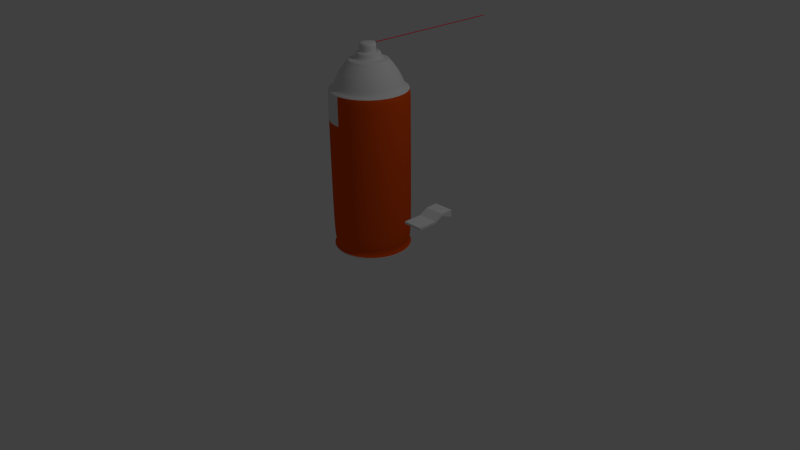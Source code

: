 # Source: Pesticidecan.blend  (saved by Blender 2.74.0; exported with 4.5.12 LTS)
import bpy
from mathutils import Matrix  # noqa: F401  (used for matrix-valued properties, if any)

bpy.ops.wm.read_factory_settings(use_empty=True)
scene = bpy.context.scene
scene.name = 'Scene'

# ---- collections
col_collection_1 = bpy.data.collections.new('Collection 1'); scene.collection.children.link(col_collection_1)

# ---- materials (node trees are filled in below, after node groups)
mat_straw = bpy.data.materials.new('straw')
mat_straw.alpha_threshold = 0.0
mat_straw.use_transparent_shadow = False
mat_straw.diffuse_color = (0.8, 0.0, 0.0335, 1.0)
mat_straw.roughness = 0.5
mat_can = bpy.data.materials.new('can')
mat_can.alpha_threshold = 0.0
mat_can.use_transparent_shadow = False
mat_can.diffuse_color = (0.8, 0.08565, 0.00549, 1.0)
mat_can.roughness = 0.5
mat_top = bpy.data.materials.new('top')
mat_top.alpha_threshold = 0.0
mat_top.use_transparent_shadow = False
mat_top.roughness = 0.5
mat_bottom = bpy.data.materials.new('bottom')
mat_bottom.alpha_threshold = 0.0
mat_bottom.use_transparent_shadow = False
mat_bottom.roughness = 0.5
mat_bottom.specular_intensity = 1.0

# ---- material node trees

# ---- world
world_world = bpy.data.worlds.new('World'); scene.world = world_world
world_world.color = (0.05088, 0.05088, 0.05088)
world_world.use_sun_shadow = False
world_world.sun_shadow_jitter_overblur = 0.0
world_world.cycles.sampling_method = 'MANUAL'
world_world.cycles.sample_map_resolution = 256

# ---- cameras
cam_camera = bpy.data.cameras.new('Camera')
cam_camera.clip_end = 100.0
cam_camera.lens = 35.0
cam_camera.sensor_width = 32.0
cam_camera.sensor_height = 18.0
cam_camera.ortho_scale = 7.314
cam_camera.dof.focus_distance = 0.0
cam_camera.dof.aperture_fstop = 128.0

# ---- lights
light_lamp = bpy.data.lights.new('Lamp', 'POINT')
light_lamp.transmission_factor = 0.0
light_lamp.cutoff_distance = 30.0
light_lamp.energy = 100.0
light_lamp.shadow_buffer_clip_start = 1.001
light_lamp.shadow_soft_size = 0.1
light_lamp.shadow_maximum_resolution = 0.006
light_lamp.use_absolute_resolution = True
light_lamp.cycles.use_multiple_importance_sampling = False

# ---- meshes
me_cylinder_006 = bpy.data.meshes.new('Cylinder.006')
me_cylinder_006.from_pydata([(0.0, 1.0, -1.0), (0.0, 1.0, 1.0), (0.3827, 0.9239, -1.0), (0.3827, 0.9239, 1.0), (0.7071, 0.7071, -1.0), (0.7071, 0.7071, 1.0), (0.9239, 0.3827, -1.0), (0.9239, 0.3827, 1.0), (1.0, -4.371e-08, -1.0), (1.0, -4.371e-08, 1.0), (0.9239, -0.3827, -1.0), (0.9239, -0.3827, 1.0), (0.7071, -0.7071, -1.0), (0.7071, -0.7071, 1.0), (0.3827, -0.9239, -1.0), (0.3827, -0.9239, 1.0), (1.51e-07, -1.0, -1.0), (1.51e-07, -1.0, 1.0), (-0.3827, -0.9239, -1.0), (-0.3827, -0.9239, 1.0), (-0.7071, -0.7071, -1.0), (-0.7071, -0.7071, 1.0), (-0.9239, -0.3827, -1.0), (-0.9239, -0.3827, 1.0), (-1.0, 1.192e-08, -1.0), (-1.0, 1.192e-08, 1.0), (-0.9239, 0.3827, -1.0), (-0.9239, 0.3827, 1.0), (-0.7071, 0.7071, -1.0), (-0.7071, 0.7071, 1.0), (-0.3827, 0.9239, -1.0), (-0.3827, 0.9239, 1.0)], [], [(0, 1, 3, 2), (2, 3, 5, 4), (4, 5, 7, 6), (6, 7, 9, 8), (8, 9, 11, 10), (10, 11, 13, 12), (12, 13, 15, 14), (14, 15, 17, 16), (16, 17, 19, 18), (18, 19, 21, 20), (20, 21, 23, 22), (22, 23, 25, 24), (24, 25, 27, 26), (26, 27, 29, 28), (30, 31, 1, 0), (28, 29, 31, 30)])
me_cylinder_006.polygons.foreach_set('use_smooth', [True] * 16)
me_cylinder_006.materials.append(mat_straw)
me_cylinder_006.use_remesh_preserve_volume = False
me_cylinder_006.use_remesh_preserve_attributes = False
me_cylinder_006.use_mirror_vertex_groups = False
me_cylinder_006.update()
me_cylinder_004 = bpy.data.meshes.new('Cylinder.004')
me_cylinder_004.from_pydata([(0.0, 1.0, -1.0), (0.0, 1.0, 1.0), (0.3827, 0.9239, -1.0), (0.3827, 0.9239, 1.0), (0.7071, 0.7071, -1.0), (0.7071, 0.7071, 1.0), (0.9239, 0.3827, -1.0), (0.9239, 0.3827, 1.0), (1.0, -4.371e-08, -1.0), (1.0, -4.371e-08, 1.0), (0.9239, -0.3827, -1.0), (0.9239, -0.3827, 1.0), (0.7071, -0.7071, -1.0), (0.7071, -0.7071, 1.0), (0.3827, -0.9239, -1.0), (0.3827, -0.9239, 1.0), (1.51e-07, -1.0, -1.0), (1.51e-07, -1.0, 1.0), (-0.3827, -0.9239, -1.0), (-0.3827, -0.9239, 1.0), (-0.7071, -0.7071, -1.0), (-0.7071, -0.7071, 1.0), (-0.9239, -0.3827, -1.0), (-0.9239, -0.3827, 1.0), (-1.0, 1.192e-08, -1.0), (-1.0, 1.192e-08, 1.0), (-0.9239, 0.3827, -1.0), (-0.9239, 0.3827, 1.0), (-0.7071, 0.7071, -1.0), (-0.7071, 0.7071, 1.0), (-0.3827, 0.9239, -1.0), (-0.3827, 0.9239, 1.0), (0.0, 1.0, 0.4815), (0.3827, 0.9239, 0.4815), (0.7071, 0.7071, 0.4815), (0.9239, 0.3827, 0.4815), (1.0, -4.371e-08, 0.4815), (0.9239, -0.3827, 0.4815), (0.7071, -0.7071, 0.4815), (0.3827, -0.9239, 0.4815), (1.51e-07, -1.0, 0.4815), (-0.3827, -0.9239, 0.4815), (-0.7071, -0.7071, 0.4815), (-0.9239, -0.3827, 0.4815), (-1.0, 1.192e-08, 0.4815), (-0.9239, 0.3827, 0.4815), (-0.7071, 0.7071, 0.4815), (-0.3827, 0.9239, 0.4815), (0.1609, 0.968, 0.782), (0.2218, 0.9559, 0.782), (0.1609, 0.968, 0.6995), (0.2218, 0.9559, 0.6995)], [], [(33, 32, 50, 51), (33, 3, 5, 34), (34, 5, 7, 35), (35, 7, 9, 36), (36, 9, 11, 37), (37, 11, 13, 38), (38, 13, 15, 39), (39, 15, 17, 40), (40, 17, 19, 41), (41, 19, 21, 42), (42, 21, 23, 43), (43, 23, 25, 44), (44, 25, 27, 45), (45, 27, 29, 46), (3, 1, 31, 29, 27, 25, 23, 21, 19, 17, 15, 13, 11, 9, 7, 5), (47, 31, 1, 32), (46, 29, 31, 47), (28, 46, 47, 30), (30, 47, 32, 0), (26, 45, 46, 28), (24, 44, 45, 26), (22, 43, 44, 24), (20, 42, 43, 22), (18, 41, 42, 20), (16, 40, 41, 18), (14, 39, 40, 16), (12, 38, 39, 14), (10, 37, 38, 12), (8, 36, 37, 10), (6, 35, 36, 8), (4, 34, 35, 6), (2, 33, 34, 4), (0, 32, 33, 2), (3, 33, 51, 49), (32, 1, 48, 50), (1, 3, 49, 48)])
me_cylinder_004.polygons.foreach_set('use_smooth', [True] * 36)
me_cylinder_004.polygons.foreach_set('material_index', [1, 1, 1, 1, 1, 1, 1, 1, 1, 1, 1, 1, 1, 1, 1, 1, 1, 1, 1, 1, 1, 1, 1, 1, 1, 1, 1, 1, 1, 1, 1, 1, 1, 1, 1, 1])
me_cylinder_004.materials.append(mat_can)
me_cylinder_004.materials.append(mat_top)
me_cylinder_004.use_remesh_preserve_volume = False
me_cylinder_004.use_remesh_preserve_attributes = False
me_cylinder_004.use_mirror_vertex_groups = False
me_cylinder_004.update()
me_plane_001 = bpy.data.meshes.new('Plane.001')
me_plane_001.from_pydata([(-0.6482, -1.0, 0.0), (0.3464, -1.0, 0.007451), (-0.6482, 1.0, 0.0), (0.3464, 1.0, 0.007451), (-0.6482, -0.6956, 0.0), (0.3464, -0.6956, 0.007451), (0.3464, -0.4529, 0.007451), (0.3464, -0.02903, 0.007451), (0.3464, 0.3949, 0.2407), (-0.6482, 0.3949, 0.2333), (-0.6482, -0.02903, 0.0), (-0.6482, -0.4529, 0.0), (-0.3601, -1.0, 0.0), (-0.05402, -1.0, 0.0), (0.252, -1.0, 0.0), (0.252, 1.0, 0.0), (-0.05402, 1.0, 0.0), (-0.3601, 1.0, 0.0), (0.252, -0.6956, 0.0), (-0.05402, -0.6956, 0.0), (-0.3601, -0.6956, 0.0), (0.252, -0.4529, 0.0), (-0.05402, -0.4529, 0.0), (-0.3601, -0.4529, 0.0), (0.252, -0.02903, 0.0), (-0.05402, -0.02903, 0.0), (-0.3601, -0.02903, 0.0), (0.252, 0.3949, 0.2333), (-0.05402, 0.3949, 0.2333), (-0.3601, 0.3949, 0.2333), (-0.6489, -1.0, 0.09998), (0.3457, -1.0, 0.1074), (-0.6489, 1.0, 0.3546), (0.3457, 1.0, 0.3621), (-0.6489, -0.6956, 0.09998), (0.3457, -0.6956, 0.1074), (0.3457, -0.4529, 0.1074), (0.3457, -0.02903, 0.1074), (0.3457, 0.3949, 0.3407), (-0.6489, 0.3949, 0.3333), (-0.6489, -0.02903, 0.09998), (-0.6489, -0.4529, 0.09998), (-0.3608, -1.0, 0.09998), (-0.05476, -1.0, 0.09998), (0.2513, -1.0, 0.09998), (0.2513, 1.0, 0.3546), (-0.05476, 1.0, 0.3546), (-0.3608, 1.0, 0.3546), (0.2513, -0.6956, 0.09998), (-0.05476, -0.6956, 0.09998), (-0.3608, -0.6956, 0.09998), (0.2513, -0.4529, 0.09998), (-0.05476, -0.4529, 0.09998), (-0.3608, -0.4529, 0.09998), (0.2513, -0.02903, 0.09998), (-0.05476, -0.02903, 0.09998), (-0.3608, -0.02903, 0.09998), (0.2513, 0.3949, 0.3333), (-0.05476, 0.3949, 0.3333), (-0.3608, 0.3949, 0.3333)], [], [(27, 15, 3, 8), (14, 18, 5, 1), (18, 21, 6, 5), (21, 24, 7, 6), (24, 27, 8, 7), (10, 9, 29, 26), (26, 29, 28, 25), (25, 28, 27, 24), (11, 10, 26, 23), (23, 26, 25, 22), (22, 25, 24, 21), (4, 11, 23, 20), (20, 23, 22, 19), (19, 22, 21, 18), (0, 4, 20, 12), (12, 20, 19, 13), (13, 19, 18, 14), (9, 2, 17, 29), (29, 17, 16, 28), (28, 16, 15, 27), (57, 38, 33, 45), (44, 31, 35, 48), (48, 35, 36, 51), (51, 36, 37, 54), (54, 37, 38, 57), (40, 56, 59, 39), (56, 55, 58, 59), (55, 54, 57, 58), (41, 53, 56, 40), (53, 52, 55, 56), (52, 51, 54, 55), (34, 50, 53, 41), (50, 49, 52, 53), (49, 48, 51, 52), (30, 42, 50, 34), (42, 43, 49, 50), (43, 44, 48, 49), (39, 59, 47, 32), (59, 58, 46, 47), (58, 57, 45, 46), (5, 6, 36, 35), (13, 14, 44, 43), (1, 5, 35, 31), (0, 12, 42, 30), (17, 2, 32, 47), (14, 1, 31, 44), (10, 11, 41, 40), (16, 17, 47, 46), (2, 9, 39, 32), (6, 7, 37, 36), (3, 15, 45, 33), (12, 13, 43, 42), (11, 4, 34, 41), (8, 3, 33, 38), (4, 0, 30, 34), (9, 10, 40, 39), (15, 16, 46, 45), (7, 8, 38, 37)])
me_plane_001.use_remesh_preserve_volume = False
me_plane_001.use_remesh_preserve_attributes = False
me_plane_001.use_mirror_vertex_groups = False
me_plane_001.update()
me_cylinder = bpy.data.meshes.new('Cylinder')
me_cylinder.from_pydata([(0.0, 1.0, -1.0), (0.0, 1.0, 1.0), (0.3827, 0.9239, -1.0), (0.3827, 0.9239, 1.0), (0.7071, 0.7071, -1.0), (0.7071, 0.7071, 1.0), (0.9239, 0.3827, -1.0), (0.9239, 0.3827, 1.0), (1.0, -4.371e-08, -1.0), (1.0, -4.371e-08, 1.0), (0.9239, -0.3827, -1.0), (0.9239, -0.3827, 1.0), (0.7071, -0.7071, -1.0), (0.7071, -0.7071, 1.0), (0.3827, -0.9239, -1.0), (0.3827, -0.9239, 1.0), (1.51e-07, -1.0, -1.0), (1.51e-07, -1.0, 1.0), (-0.3827, -0.9239, -1.0), (-0.3827, -0.9239, 1.0), (-0.7071, -0.7071, -1.0), (-0.7071, -0.7071, 1.0), (-0.9239, -0.3827, -1.0), (-0.9239, -0.3827, 1.0), (-1.0, 1.192e-08, -1.0), (-1.0, 1.192e-08, 1.0), (-0.9239, 0.3827, -1.0), (-0.9239, 0.3827, 1.0), (-0.7071, 0.7071, -1.0), (-0.7071, 0.7071, 1.0), (-0.3827, 0.9239, -1.0), (-0.3827, 0.9239, 1.0), (0.0, 1.0, 1.084), (0.3827, 0.9239, 1.084), (0.7071, 0.7071, 1.084), (0.9239, 0.3827, 1.084), (1.0, -4.371e-08, 1.084), (0.9239, -0.3827, 1.084), (0.7071, -0.7071, 1.084), (0.3827, -0.9239, 1.084), (1.51e-07, -1.0, 1.084), (-0.3827, -0.9239, 1.084), (-0.7071, -0.7071, 1.084), (-0.9239, -0.3827, 1.084), (-1.0, 1.192e-08, 1.084), (-0.9239, 0.3827, 1.084), (-0.7071, 0.7071, 1.084), (-0.3827, 0.9239, 1.084), (4.339e-09, 0.8835, 1.084), (0.3381, 0.8163, 1.084), (0.6248, 0.6248, 1.084), (0.8163, 0.3381, 1.084), (0.8835, -3.732e-08, 1.084), (0.8163, -0.3381, 1.084), (0.6248, -0.6248, 1.084), (0.3381, -0.8163, 1.084), (1.377e-07, -0.8835, 1.084), (-0.3381, -0.8163, 1.084), (-0.6248, -0.6248, 1.084), (-0.8163, -0.3381, 1.084), (-0.8835, 1.184e-08, 1.084), (-0.8163, 0.3381, 1.084), (-0.6248, 0.6248, 1.084), (-0.3381, 0.8163, 1.084), (9.501e-09, 0.8248, 1.173), (0.3156, 0.762, 1.173), (0.5832, 0.5832, 1.173), (0.762, 0.3156, 1.173), (0.8248, -3.335e-08, 1.173), (0.762, -0.3156, 1.173), (0.5832, -0.5832, 1.173), (0.3156, -0.762, 1.173), (1.34e-07, -0.8248, 1.173), (-0.3156, -0.762, 1.173), (-0.5832, -0.5832, 1.173), (-0.762, -0.3156, 1.173), (-0.8248, 1.254e-08, 1.173), (-0.762, 0.3156, 1.173), (-0.5832, 0.5832, 1.173), (-0.3156, 0.762, 1.173), (1.421e-08, 0.7697, 1.224), (0.2946, 0.7112, 1.224), (0.5443, 0.5443, 1.224), (0.7112, 0.2946, 1.224), (0.7697, -3.038e-08, 1.224), (0.7112, -0.2946, 1.224), (0.5443, -0.5443, 1.224), (0.2946, -0.7112, 1.224), (1.304e-07, -0.7697, 1.224), (-0.2946, -0.7112, 1.224), (-0.5443, -0.5443, 1.224), (-0.7112, -0.2946, 1.224), (-0.7697, 1.245e-08, 1.224), (-0.7112, 0.2946, 1.224), (-0.5443, 0.5443, 1.224), (-0.2946, 0.7112, 1.224), (1.862e-08, 0.7223, 1.273), (0.2764, 0.6673, 1.273), (0.5107, 0.5107, 1.273), (0.6673, 0.2764, 1.273), (0.7223, -2.828e-08, 1.273), (0.6673, -0.2764, 1.273), (0.5107, -0.5107, 1.273), (0.2764, -0.6673, 1.273), (1.277e-07, -0.7223, 1.273), (-0.2764, -0.6673, 1.273), (-0.5107, -0.5107, 1.273), (-0.6673, -0.2764, 1.273), (-0.7223, 1.191e-08, 1.273), (-0.6673, 0.2764, 1.273), (-0.5107, 0.5107, 1.273), (-0.2764, 0.6673, 1.273), (2.549e-08, 0.6462, 1.324), (0.2473, 0.597, 1.324), (0.4569, 0.4569, 1.324), (0.597, 0.2473, 1.324), (0.6462, -2.569e-08, 1.324), (0.597, -0.2473, 1.324), (0.4569, -0.4569, 1.324), (0.2473, -0.597, 1.324), (1.231e-07, -0.6462, 1.324), (-0.2473, -0.597, 1.324), (-0.4569, -0.4569, 1.324), (-0.597, -0.2473, 1.324), (-0.6462, 1.026e-08, 1.324), (-0.597, 0.2473, 1.324), (-0.4569, 0.4569, 1.324), (-0.2473, 0.597, 1.324), (3.37e-08, 0.5824, 1.368), (0.2229, 0.538, 1.368), (0.4118, 0.4118, 1.368), (0.538, 0.2229, 1.368), (0.5824, -2.266e-08, 1.368), (0.538, -0.2229, 1.368), (0.4118, -0.4118, 1.368), (0.2229, -0.538, 1.368), (1.216e-07, -0.5824, 1.368), (-0.2229, -0.538, 1.368), (-0.4118, -0.4118, 1.368), (-0.538, -0.2229, 1.368), (-0.5824, 9.738e-09, 1.368), (-0.538, 0.2229, 1.368), (-0.4118, 0.4118, 1.368), (-0.2229, 0.538, 1.368), (4.006e-08, 0.5098, 1.405), (0.1951, 0.471, 1.405), (0.3605, 0.3605, 1.405), (0.471, 0.1951, 1.405), (0.5098, -1.937e-08, 1.405), (0.471, -0.1951, 1.405), (0.3605, -0.3605, 1.405), (0.1951, -0.471, 1.405), (1.17e-07, -0.5098, 1.405), (-0.1951, -0.471, 1.405), (-0.3605, -0.3605, 1.405), (-0.471, -0.1951, 1.405), (-0.5098, 8.988e-09, 1.405), (-0.471, 0.1951, 1.405), (-0.3605, 0.3605, 1.405), (-0.1951, 0.471, 1.405), (4.188e-08, 0.4923, 1.428), (0.1884, 0.4548, 1.428), (0.3481, 0.3481, 1.428), (0.4548, 0.1884, 1.428), (0.4923, -1.884e-08, 1.428), (0.4548, -0.1884, 1.428), (0.3481, -0.3481, 1.428), (0.1884, -0.4548, 1.428), (1.162e-07, -0.4923, 1.428), (-0.1884, -0.4548, 1.428), (-0.3481, -0.3481, 1.428), (-0.4548, -0.1884, 1.428), (-0.4923, 8.553e-09, 1.428), (-0.4548, 0.1884, 1.428), (-0.3481, 0.3481, 1.428), (-0.1884, 0.4548, 1.428), (5.862e-08, 0.3159, 1.428), (0.1209, 0.2919, 1.428), (0.2234, 0.2234, 1.428), (0.2919, 0.1209, 1.428), (0.3159, -1.036e-08, 1.428), (0.2919, -0.1209, 1.428), (0.2234, -0.2234, 1.428), (0.1209, -0.2919, 1.428), (1.063e-07, -0.3159, 1.428), (-0.1209, -0.2919, 1.428), (-0.2234, -0.2234, 1.428), (-0.2919, -0.1209, 1.428), (-0.3159, 7.214e-09, 1.428), (-0.2919, 0.1209, 1.428), (-0.2234, 0.2234, 1.428), (-0.1209, 0.2919, 1.428), (5.862e-08, 0.3159, 1.512), (0.1209, 0.2919, 1.512), (0.2234, 0.2234, 1.512), (0.2919, 0.1209, 1.512), (0.3159, -1.036e-08, 1.512), (0.2919, -0.1209, 1.512), (0.2234, -0.2234, 1.512), (0.1209, -0.2919, 1.512), (1.063e-07, -0.3159, 1.512), (-0.1209, -0.2919, 1.512), (-0.2234, -0.2234, 1.512), (-0.2919, -0.1209, 1.512), (-0.3159, 7.214e-09, 1.512), (-0.2919, 0.1209, 1.512), (-0.2234, 0.2234, 1.512), (-0.1209, 0.2919, 1.512), (6.569e-08, 0.1992, 1.512), (0.07623, 0.184, 1.512), (0.1992, -7.223e-09, 1.512), (0.184, -0.07623, 1.512), (-0.07623, -0.184, 1.512), (-0.1409, -0.1409, 1.512), (-0.1992, 3.861e-09, 1.512), (-0.184, 0.07623, 1.512), (-0.07623, 0.184, 1.512), (0.1409, 0.1409, 1.512), (0.184, 0.07623, 1.512), (0.1409, -0.1409, 1.512), (0.07623, -0.184, 1.512), (9.577e-08, -0.1992, 1.512), (-0.184, -0.07623, 1.512), (-0.1409, 0.1409, 1.512), (-1.336, -0.1178, -0.9444), (0.0, 1.0, -0.9317), (0.0, 1.0, -0.8412), (0.3827, 0.9239, -0.8412), (0.3827, 0.9239, -0.9317), (0.7071, 0.7071, -0.8412), (0.7071, 0.7071, -0.9317), (0.9239, 0.3827, -0.8412), (0.9239, 0.3827, -0.9317), (1.0, -4.371e-08, -0.8412), (1.0, -4.371e-08, -0.9317), (0.9239, -0.3827, -0.8412), (0.9239, -0.3827, -0.9317), (0.7071, -0.7071, -0.8412), (0.7071, -0.7071, -0.9317), (0.3827, -0.9239, -0.8412), (0.3827, -0.9239, -0.9317), (1.51e-07, -1.0, -0.8412), (1.51e-07, -1.0, -0.9317), (-0.3827, -0.9239, -0.8412), (-0.3827, -0.9239, -0.9317), (-0.7071, -0.7071, -0.8412), (-0.7071, -0.7071, -0.9317), (-0.9239, -0.3827, -0.8412), (-0.9239, -0.3827, -0.9317), (-1.0, 1.192e-08, -0.8412), (-1.0, 1.192e-08, -0.9317), (-0.9239, 0.3827, -0.8412), (-0.9239, 0.3827, -0.9317), (-0.7071, 0.7071, -0.8412), (-0.7071, 0.7071, -0.9317), (-0.3827, 0.9239, -0.9317), (-0.3827, 0.9239, -0.8412), (7.298e-09, 0.9426, -0.9291), (7.298e-09, 0.9426, -0.8437), (0.3607, 0.8709, -0.8437), (0.3607, 0.8709, -0.9291), (0.6665, 0.6665, -0.8437), (0.6665, 0.6665, -0.9291), (0.8709, 0.3607, -0.8437), (0.8709, 0.3607, -0.9291), (0.9426, -4.123e-08, -0.8437), (0.9426, -4.123e-08, -0.9291), (0.8709, -0.3607, -0.8437), (0.8709, -0.3607, -0.9291), (0.6665, -0.6665, -0.8437), (0.6665, -0.6665, -0.9291), (0.3607, -0.8709, -0.8437), (0.3607, -0.8709, -0.9291), (1.496e-07, -0.9426, -0.8437), (1.496e-07, -0.9426, -0.9291), (-0.3607, -0.8709, -0.8437), (-0.3607, -0.8709, -0.9291), (-0.6665, -0.6665, -0.8437), (-0.6665, -0.6665, -0.9291), (-0.8709, -0.3607, -0.8437), (-0.8709, -0.3607, -0.9291), (-0.9426, 1.121e-08, -0.8437), (-0.9426, 1.121e-08, -0.9291), (-0.8709, 0.3607, -0.8437), (-0.8709, 0.3607, -0.9291), (-0.6665, 0.6665, -0.8437), (-0.6665, 0.6665, -0.9291), (-0.3607, 0.8709, -0.9291), (-0.3607, 0.8709, -0.8437)], [], [(30, 255, 225, 0), (2, 228, 230, 4), (4, 230, 232, 6), (6, 232, 234, 8), (8, 234, 236, 10), (10, 236, 238, 12), (12, 238, 240, 14), (14, 240, 242, 16), (16, 242, 244, 18), (18, 244, 246, 20), (20, 246, 248, 22), (22, 248, 250, 24), (24, 250, 252, 26), (26, 252, 254, 28), (0, 225, 228, 2), (28, 254, 255, 30), (0, 2, 4, 6, 8, 10, 12, 14, 16, 18, 20, 22, 24, 26, 28, 30), (23, 21, 42, 43), (7, 5, 34, 35), (29, 27, 45, 46), (13, 11, 37, 38), (19, 17, 40, 41), (25, 23, 43, 44), (9, 7, 35, 36), (31, 29, 46, 47), (15, 13, 38, 39), (21, 19, 41, 42), (5, 3, 33, 34), (27, 25, 44, 45), (11, 9, 36, 37), (1, 31, 47, 32), (3, 1, 32, 33), (17, 15, 39, 40), (39, 38, 54, 55), (37, 36, 52, 53), (32, 47, 63, 48), (35, 34, 50, 51), (46, 45, 61, 62), (33, 32, 48, 49), (44, 43, 59, 60), (42, 41, 57, 58), (40, 39, 55, 56), (38, 37, 53, 54), (36, 35, 51, 52), (47, 46, 62, 63), (34, 33, 49, 50), (45, 44, 60, 61), (43, 42, 58, 59), (41, 40, 56, 57), (56, 55, 71, 72), (54, 53, 69, 70), (52, 51, 67, 68), (63, 62, 78, 79), (50, 49, 65, 66), (61, 60, 76, 77), (59, 58, 74, 75), (57, 56, 72, 73), (55, 54, 70, 71), (53, 52, 68, 69), (48, 63, 79, 64), (51, 50, 66, 67), (62, 61, 77, 78), (49, 48, 64, 65), (60, 59, 75, 76), (58, 57, 73, 74), (73, 72, 88, 89), (71, 70, 86, 87), (69, 68, 84, 85), (64, 79, 95, 80), (67, 66, 82, 83), (78, 77, 93, 94), (65, 64, 80, 81), (76, 75, 91, 92), (74, 73, 89, 90), (72, 71, 87, 88), (70, 69, 85, 86), (68, 67, 83, 84), (79, 78, 94, 95), (66, 65, 81, 82), (77, 76, 92, 93), (75, 74, 90, 91), (90, 89, 105, 106), (88, 87, 103, 104), (86, 85, 101, 102), (84, 83, 99, 100), (95, 94, 110, 111), (82, 81, 97, 98), (93, 92, 108, 109), (91, 90, 106, 107), (89, 88, 104, 105), (87, 86, 102, 103), (85, 84, 100, 101), (80, 95, 111, 96), (83, 82, 98, 99), (94, 93, 109, 110), (81, 80, 96, 97), (92, 91, 107, 108), (107, 106, 122, 123), (105, 104, 120, 121), (103, 102, 118, 119), (101, 100, 116, 117), (96, 111, 127, 112), (99, 98, 114, 115), (110, 109, 125, 126), (97, 96, 112, 113), (108, 107, 123, 124), (106, 105, 121, 122), (104, 103, 119, 120), (102, 101, 117, 118), (100, 99, 115, 116), (111, 110, 126, 127), (98, 97, 113, 114), (109, 108, 124, 125), (113, 112, 128, 129), (124, 123, 139, 140), (122, 121, 137, 138), (120, 119, 135, 136), (118, 117, 133, 134), (116, 115, 131, 132), (127, 126, 142, 143), (114, 113, 129, 130), (125, 124, 140, 141), (123, 122, 138, 139), (121, 120, 136, 137), (119, 118, 134, 135), (117, 116, 132, 133), (112, 127, 143, 128), (115, 114, 130, 131), (126, 125, 141, 142), (130, 129, 145, 146), (141, 140, 156, 157), (139, 138, 154, 155), (137, 136, 152, 153), (135, 134, 150, 151), (133, 132, 148, 149), (128, 143, 159, 144), (131, 130, 146, 147), (142, 141, 157, 158), (129, 128, 144, 145), (140, 139, 155, 156), (138, 137, 153, 154), (136, 135, 151, 152), (134, 133, 149, 150), (132, 131, 147, 148), (143, 142, 158, 159), (147, 146, 162, 163), (158, 157, 173, 174), (145, 144, 160, 161), (156, 155, 171, 172), (154, 153, 169, 170), (152, 151, 167, 168), (150, 149, 165, 166), (148, 147, 163, 164), (159, 158, 174, 175), (146, 145, 161, 162), (157, 156, 172, 173), (155, 154, 170, 171), (153, 152, 168, 169), (151, 150, 166, 167), (149, 148, 164, 165), (144, 159, 175, 160), (164, 163, 179, 180), (175, 174, 190, 191), (162, 161, 177, 178), (173, 172, 188, 189), (171, 170, 186, 187), (169, 168, 184, 185), (167, 166, 182, 183), (165, 164, 180, 181), (160, 175, 191, 176), (163, 162, 178, 179), (174, 173, 189, 190), (161, 160, 176, 177), (172, 171, 187, 188), (170, 169, 185, 186), (168, 167, 183, 184), (166, 165, 181, 182), (181, 180, 196, 197), (176, 191, 207, 192), (179, 178, 194, 195), (190, 189, 205, 206), (177, 176, 192, 193), (188, 187, 203, 204), (186, 185, 201, 202), (184, 183, 199, 200), (182, 181, 197, 198), (180, 179, 195, 196), (191, 190, 206, 207), (178, 177, 193, 194), (189, 188, 204, 205), (187, 186, 202, 203), (185, 184, 200, 201), (183, 182, 198, 199), (205, 204, 214, 215), (197, 196, 210, 211), (192, 207, 216, 208), (193, 192, 208, 209), (202, 201, 212, 213), (256, 31, 1, 226), (253, 29, 31, 256), (251, 27, 29, 253), (249, 25, 27, 251), (247, 23, 25, 249), (245, 21, 23, 247), (243, 19, 21, 245), (241, 17, 19, 243), (239, 15, 17, 241), (237, 13, 15, 239), (235, 11, 13, 237), (233, 9, 11, 235), (231, 7, 9, 233), (229, 5, 7, 231), (227, 3, 5, 229), (255, 254, 286, 287), (236, 234, 266, 268), (228, 225, 257, 260), (242, 240, 272, 274), (231, 233, 265, 263), (248, 246, 278, 280), (237, 239, 271, 269), (243, 245, 277, 275), (254, 252, 284, 286), (232, 230, 262, 264), (249, 251, 283, 281), (238, 236, 268, 270), (227, 229, 261, 259), (244, 242, 274, 276), (233, 235, 267, 265), (226, 227, 259, 258), (226, 1, 3, 227), (285, 288, 287, 286), (288, 258, 257, 287), (283, 285, 286, 284), (281, 283, 284, 282), (279, 281, 282, 280), (277, 279, 280, 278), (275, 277, 278, 276), (273, 275, 276, 274), (271, 273, 274, 272), (269, 271, 272, 270), (267, 269, 270, 268), (265, 267, 268, 266), (263, 265, 266, 264), (261, 263, 264, 262), (259, 261, 262, 260), (258, 259, 260, 257), (247, 249, 281, 279), (230, 228, 260, 262), (253, 256, 288, 285), (252, 250, 282, 284), (241, 243, 275, 273), (235, 237, 269, 267), (246, 244, 276, 278), (229, 231, 263, 261), (240, 238, 270, 272), (251, 253, 285, 283), (234, 232, 264, 266), (225, 255, 287, 257), (245, 247, 279, 277), (239, 241, 273, 271), (256, 226, 258, 288), (250, 248, 280, 282), (198, 197, 211, 219), (196, 195, 218, 210), (207, 206, 223, 216), (194, 193, 209, 217), (203, 202, 213, 222), (201, 200, 221, 212), (199, 198, 219, 220), (195, 194, 217, 218), (206, 205, 215, 223), (204, 203, 222, 214), (200, 199, 220, 221)])
me_cylinder.polygons.foreach_set('use_smooth', [True] * 273)
me_cylinder.polygons.foreach_set('material_index', [1, 1, 1, 1, 1, 1, 1, 1, 1, 1, 1, 1, 1, 1, 1, 1, 1, 1, 0, 0, 0, 1, 0, 0, 0, 0, 1, 0, 0, 0, 0, 0, 0, 1, 1, 1, 1, 1, 1, 1, 1, 1, 1, 1, 1, 1, 1, 1, 1, 1, 1, 1, 1, 1, 1, 1, 1, 1, 1, 1, 1, 1, 1, 1, 1, 1, 1, 1, 1, 1, 1, 1, 1, 1, 1, 1, 1, 1, 1, 1, 1, 1, 1, 1, 1, 1, 1, 1, 1, 1, 1, 1, 1, 1, 1, 1, 1, 1, 1, 1, 1, 1, 1, 1, 1, 1, 1, 1, 1, 1, 1, 1, 1, 1, 1, 1, 1, 1, 1, 1, 1, 1, 1, 1, 1, 1, 1, 1, 1, 1, 1, 1, 1, 1, 1, 1, 1, 1, 1, 1, 1, 1, 1, 1, 1, 1, 1, 1, 1, 1, 1, 1, 1, 1, 1, 1, 1, 1, 1, 1, 1, 1, 1, 1, 1, 1, 1, 1, 1, 1, 1, 1, 1, 1, 1, 1, 1, 1, 1, 1, 1, 1, 1, 1, 1, 1, 1, 1, 1, 1, 1, 1, 1, 1, 1, 1, 1, 1, 0, 0, 0, 0, 0, 0, 0, 0, 0, 0, 0, 0, 0, 0, 0, 0, 0, 0, 0, 0, 0, 0, 0, 0, 0, 0, 0, 0, 0, 0, 0, 0, 0, 0, 0, 0, 0, 0, 0, 0, 0, 0, 0, 0, 0, 0, 0, 0, 0, 0, 0, 0, 0, 0, 0, 0, 0, 0, 0, 0, 0, 0, 0, 0, 1, 1, 1, 1, 1, 1, 1, 1, 1, 1, 1])
_uv = me_cylinder.uv_layers.new(name='UVMap')
_uv.uv.foreach_set('vector', [0.0, 0.0, 0.0, 0.0, 0.0, 0.0, 0.0, 0.0, 0.0, 0.0, 0.0, 0.0, 0.0, 0.0, 0.0, 0.0, 0.0, 0.0, 0.0, 0.0, 0.0, 0.0, 0.0, 0.0, 0.0, 0.0, 0.0, 0.0, 0.0, 0.0, 0.0, 0.0, 0.0, 0.0, 0.0, 0.0, 0.0, 0.0, 0.0, 0.0, 0.0, 0.0, 0.0, 0.0, 0.0, 0.0, 0.0, 0.0, 0.0, 0.0, 0.0, 0.0, 0.0, 0.0, 0.0, 0.0, 0.0, 0.0, 0.0, 0.0, 0.0, 0.0, 0.0, 0.0, 0.0, 0.0, 0.0, 0.0, 0.0, 0.0, 0.0, 0.0, 0.0, 0.0, 0.0, 0.0, 0.0, 0.0, 0.0, 0.0, 0.0, 0.0, 0.0, 0.0, 0.0, 0.0, 0.0, 0.0, 0.0, 0.0, 0.0, 0.0, 0.0, 0.0, 0.0, 0.0, 0.0, 0.0, 0.0, 0.0, 0.0, 0.0, 0.0, 0.0, 0.0, 0.0, 0.0, 0.0, 0.0, 0.0, 0.0, 0.0, 0.0, 0.0, 0.0, 0.0, 0.0, 0.0, 0.0, 0.0, 0.0, 0.0, 0.0, 0.0, 0.0, 0.0, 0.0, 0.0, 0.0, 0.0, 0.0, 0.0, 0.0, 0.0, 0.0, 0.0, 0.0, 0.0, 0.0, 0.0, 0.0, 0.0, 0.0, 0.0, 0.0, 0.0, 0.0, 0.0, 0.0, 0.0, 0.0, 0.0, 0.0, 0.0, 0.0, 0.0, 0.0, 0.0, 0.0, 0.0, 0.0, 0.0, 0.0, 0.0, 0.0, 0.0, 0.0, 0.0, 0.0, 0.0, 0.0, 0.0, 0.0, 0.0, 0.0, 0.0, 0.0, 0.0, 0.0, 0.0, 0.0, 0.0, 0.0, 0.0, 0.0, 0.0, 0.0, 0.0, 0.0, 0.0, 0.0, 0.0, 0.0, 0.0, 0.0, 0.0, 0.0, 0.0, 0.0, 0.0, 0.0, 0.0, 0.0, 0.0, 0.0, 0.0, 0.0, 0.0, 0.0, 0.0, 0.0, 0.0, 0.0, 0.0, 0.0, 0.0, 0.0, 0.0, 0.0, 0.0, 0.0, 0.0, 0.0, 0.0, 0.0, 0.0, 0.0, 0.0, 0.0, 0.0, 0.0, 0.0, 0.0, 0.0, 0.0, 0.0, 0.0, 0.0, 0.0, 0.0, 0.0, 0.0, 0.0, 0.0, 0.0, 0.0, 0.0, 0.0, 0.0, 0.0, 0.0, 0.0, 0.0, 0.0, 0.0, 0.0, 0.0, 0.0, 0.0, 0.0, 0.0, 0.0, 0.0, 0.0, 0.0, 0.0, 0.0, 0.0, 0.0, 0.0, 0.0, 0.0, 0.0, 0.0, 0.0, 0.0, 0.0, 0.0, 0.0, 0.0, 0.0, 0.0, 0.0, 0.0, 0.0, 0.0, 0.0, 0.0, 0.0, 0.0, 0.0, 0.0, 0.0, 0.0, 0.0, 0.0, 0.0, 0.0, 0.0, 0.0, 0.0, 0.0, 0.0, 0.0, 0.0, 0.0, 0.0, 0.0, 0.0, 0.0, 0.0, 0.0, 0.0, 0.0, 0.0, 0.0, 0.0, 0.0, 0.0, 0.0, 0.0, 0.0, 0.0, 0.0, 0.0, 0.0, 0.0, 0.0, 0.0, 0.0, 0.0, 0.0, 0.0, 0.0, 0.0, 0.0, 0.0, 0.0, 0.0, 0.0, 0.0, 0.0, 0.0, 0.0, 0.0, 0.0, 0.0, 0.0, 0.0, 0.0, 0.0, 0.0, 0.0, 0.0, 0.0, 0.0, 0.0, 0.0, 0.0, 0.0, 0.0, 0.0, 0.0, 0.0, 0.0, 0.0, 0.0, 0.0, 0.0, 0.0, 0.0, 0.0, 0.0, 0.0, 0.0, 0.0, 0.0, 0.0, 0.0, 0.0, 0.0, 0.0, 0.0, 0.0, 0.0, 0.0, 0.0, 0.0, 0.0, 0.0, 0.0, 0.0, 0.0, 0.0, 0.0, 0.0, 0.0, 0.0, 0.0, 0.0, 0.0, 0.0, 0.0, 0.0, 0.0, 0.0, 0.0, 0.0, 0.0, 0.0, 0.0, 0.0, 0.0, 0.0, 0.0, 0.0, 0.0, 0.0, 0.0, 0.0, 0.0, 0.0, 0.0, 0.0, 0.0, 0.0, 0.0, 0.0, 0.0, 0.0, 0.0, 0.0, 0.0, 0.0, 0.0, 0.0, 0.0, 0.0, 0.0, 0.0, 0.0, 0.0, 0.0, 0.0, 0.0, 0.0, 0.0, 0.0, 0.0, 0.0, 0.0, 0.0, 0.0, 0.0, 0.0, 0.0, 0.0, 0.0, 0.0, 0.0, 0.0, 0.0, 0.0, 0.0, 0.0, 0.0, 0.0, 0.0, 0.0, 0.0, 0.0, 0.0, 0.0, 0.0, 0.0, 0.0, 0.0, 0.0, 0.0, 0.0, 0.0, 0.0, 0.0, 0.0, 0.0, 0.0, 0.0, 0.0, 0.0, 0.0, 0.0, 0.0, 0.0, 0.0, 0.0, 0.0, 0.0, 0.0, 0.0, 0.0, 0.0, 0.0, 0.0, 0.0, 0.0, 0.0, 0.0, 0.0, 0.0, 0.0, 0.0, 0.0, 0.0, 0.0, 0.0, 0.0, 0.0, 0.0, 0.0, 0.0, 0.0, 0.0, 0.0, 0.0, 0.0, 0.0, 0.0, 0.0, 0.0, 0.0, 0.0, 0.0, 0.0, 0.0, 0.0, 0.0, 0.0, 0.0, 0.0, 0.0, 0.0, 0.0, 0.0, 0.0, 0.0, 0.0, 0.0, 0.0, 0.0, 0.0, 0.0, 0.0, 0.0, 0.0, 0.0, 0.0, 0.0, 0.0, 0.0, 0.0, 0.0, 0.0, 0.0, 0.0, 0.0, 0.0, 0.0, 0.0, 0.0, 0.0, 0.0, 0.0, 0.0, 0.0, 0.0, 0.0, 0.0, 0.0, 0.0, 0.0, 0.0, 0.0, 0.0, 0.0, 0.0, 0.0, 0.0, 0.0, 0.0, 0.0, 0.0, 0.0, 0.0, 0.0, 0.0, 0.0, 0.0, 0.0, 0.0, 0.0, 0.0, 0.0, 0.0, 0.0, 0.0, 0.0, 0.0, 0.0, 0.0, 0.0, 0.0, 0.0, 0.0, 0.0, 0.0, 0.0, 0.0, 0.0, 0.0, 0.0, 0.0, 0.0, 0.0, 0.0, 0.0, 0.0, 0.0, 0.0, 0.0, 0.0, 0.0, 0.0, 0.0, 0.0, 0.0, 0.0, 0.0, 0.0, 0.0, 0.0, 0.0, 0.0, 0.0, 0.0, 0.0, 0.0, 0.0, 0.0, 0.0, 0.0, 0.0, 0.0, 0.0, 0.0, 0.0, 0.0, 0.0, 0.0, 0.0, 0.0, 0.0, 0.0, 0.0, 0.0, 0.0, 0.0, 0.0, 0.0, 0.0, 0.0, 0.0, 0.0, 0.0, 0.0, 0.0, 0.0, 0.0, 0.0, 0.0, 0.0, 0.0, 0.0, 0.0, 0.0, 0.0, 0.0, 0.0, 0.0, 0.0, 0.0, 0.0, 0.0, 0.0, 0.0, 0.0, 0.0, 0.0, 0.0, 0.0, 0.0, 0.0, 0.0, 0.0, 0.0, 0.0, 0.0, 0.0, 0.0, 0.0, 0.0, 0.0, 0.0, 0.0, 0.0, 0.0, 0.0, 0.0, 0.0, 0.0, 0.0, 0.0, 0.0, 0.0, 0.0, 0.0, 0.0, 0.0, 0.0, 0.0, 0.0, 0.0, 0.0, 0.0, 0.0, 0.0, 0.0, 0.0, 0.0, 0.0, 0.0, 0.0, 0.0, 0.0, 0.0, 0.0, 0.0, 0.0, 0.0, 0.0, 0.0, 0.0, 0.0, 0.0, 0.0, 0.0, 0.0, 0.0, 0.0, 0.0, 0.0, 0.0, 0.0, 0.0, 0.0, 0.0, 0.0, 0.0, 0.0, 0.0, 0.0, 0.0, 0.0, 0.0, 0.0, 0.0, 0.0, 0.0, 0.0, 0.0, 0.0, 0.0, 0.0, 0.0, 0.0, 0.0, 0.0, 0.0, 0.0, 0.0, 0.0, 0.0, 0.0, 0.0, 0.0, 0.0, 0.0, 0.0, 0.0, 0.0, 0.0, 0.0, 0.0, 0.0, 0.0, 0.0, 0.0, 0.0, 0.0, 0.0, 0.0, 0.0, 0.0, 0.0, 0.0, 0.0, 0.0, 0.0, 0.0, 0.0, 0.0, 0.0, 0.0, 0.0, 0.0, 0.0, 0.0, 0.0, 0.0, 0.0, 0.0, 0.0, 0.0, 0.0, 0.0, 0.0, 0.0, 0.0, 0.0, 0.0, 0.0, 0.0, 0.0, 0.0, 0.0, 0.0, 0.0, 0.0, 0.0, 0.0, 0.0, 0.0, 0.0, 0.0, 0.0, 0.0, 0.0, 0.0, 0.0, 0.0, 0.0, 0.0, 0.0, 0.0, 0.0, 0.0, 0.0, 0.0, 0.0, 0.0, 0.0, 0.0, 0.0, 0.0, 0.0, 0.0, 0.0, 0.0, 0.0, 0.0, 0.0, 0.0, 0.0, 0.0, 0.0, 0.0, 0.0, 0.0, 0.0, 0.0, 0.0, 0.0, 0.0, 0.0, 0.0, 0.0, 0.0, 0.0, 0.0, 0.0, 0.0, 0.0, 0.0, 0.0, 0.0, 0.0, 0.0, 0.0, 0.0, 0.0, 0.0, 0.0, 0.0, 0.0, 0.0, 0.0, 0.0, 0.0, 0.0, 0.0, 0.0, 0.0, 0.0, 0.0, 0.0, 0.0, 0.0, 0.0, 0.0, 0.0, 0.0, 0.0, 0.0, 0.0, 0.0, 0.0, 0.0, 0.0, 0.0, 0.0, 0.0, 0.0, 0.0, 0.0, 0.0, 0.0, 0.0, 0.0, 0.0, 0.0, 0.0, 0.0, 0.0, 0.0, 0.0, 0.0, 0.0, 0.0, 0.0, 0.0, 0.0, 0.0, 0.0, 0.0, 0.0, 0.0, 0.0, 0.0, 0.0, 0.0, 0.0, 0.0, 0.0, 0.0, 0.0, 0.0, 0.0, 0.0, 0.0, 0.0, 0.0, 0.0, 0.0, 0.0, 0.0, 0.0, 0.0, 0.0, 0.0, 0.0, 0.0, 0.0, 0.0, 0.0, 0.0, 0.0, 0.0, 0.0, 0.0, 0.0, 0.0, 0.0, 0.0, 0.0, 0.0, 0.0, 0.0, 0.0, 0.0, 0.0, 0.0, 0.0, 0.0, 0.0, 0.0, 0.0, 0.0, 0.0, 0.0, 0.0, 0.0, 0.0, 0.0, 0.0, 0.0, 0.0, 0.0, 0.0, 0.0, 0.0, 0.0, 0.0, 0.0, 0.0, 0.0, 0.0, 0.0, 0.0, 0.0, 0.0, 0.0, 0.0, 0.0, 0.0, 0.0, 0.0, 0.0, 0.0, 0.0, 0.0, 0.0, 0.0, 0.0, 0.0, 0.0, 0.0, 0.0, 0.0, 0.0, 0.0, 0.0, 0.0, 0.0, 0.0, 0.0, 0.0, 0.0, 0.0, 0.0, 0.0, 0.0, 0.0, 0.0, 0.0, 0.0, 0.0, 0.0, 0.0, 0.0, 0.0, 0.0, 0.0, 0.0, 0.0, 0.0, 0.0, 0.0, 0.0, 0.0, 0.0, 0.0, 0.0, 0.0, 0.0, 0.0, 0.0, 0.0, 0.0, 0.0, 0.0, 0.0, 0.0, 0.0, 0.0, 0.0, 0.0, 0.0, 0.0, 0.0, 0.0, 0.0, 0.0, 0.0, 0.0, 0.0, 0.0, 0.0, 0.0, 0.0, 0.0, 0.0, 0.0, 0.0, 0.0, 0.0, 0.0, 0.0, 0.0, 0.0, 0.0, 0.0, 0.0, 0.0, 0.0, 0.0, 0.0, 0.0, 0.0, 0.0, 0.0, 0.0, 0.0, 0.0, 0.0, 0.0, 0.0, 0.0, 0.0, 0.0, 0.0, 0.0, 0.0, 0.0, 0.0, 0.0, 0.0, 0.0, 0.0, 0.0, 0.0, 0.0, 0.0, 0.0, 0.0, 0.0, 0.0, 0.0, 0.0, 0.0, 0.0, 0.0, 0.0, 0.0, 0.0, 0.0, 0.0, 0.0, 0.0, 0.0, 0.0, 0.0, 0.0, 0.0, 0.0, 0.0, 0.0, 0.0, 0.0, 0.0, 0.0, 0.0, 0.0, 0.0, 0.0, 0.0, 0.0, 0.0, 0.0, 0.0, 0.0, 0.0, 0.0, 0.0, 0.0, 0.0, 0.0, 0.0, 0.0, 0.0, 0.0, 0.0, 0.0, 0.0, 0.0, 0.0, 0.0, 0.0, 0.0, 0.0, 0.0, 0.0, 0.0, 0.0, 0.0, 0.0, 0.0, 0.0, 0.0, 0.0, 0.0, 0.0, 0.0, 0.0, 0.0, 0.0, 0.0, 0.0, 0.0, 0.0, 0.0, 0.0, 0.0, 0.0, 0.0, 0.0, 0.0, 0.0, 0.0, 0.0, 0.0, 0.0, 0.0, 0.0, 0.0, 0.0, 0.0, 0.0, 0.0, 0.0, 0.0, 0.0, 0.0, 0.0, 0.0, 0.0, 0.0, 0.0, 0.0, 0.0, 0.0, 0.0, 0.0, 0.0, 0.0, 0.0, 0.0, 0.0, 0.0, 0.0, 0.0, 0.0, 0.0, 0.0, 0.0, 0.0, 0.0, 0.0, 0.0, 0.0, 0.0, 0.0, 0.0, 0.0, 0.0, 0.0, 0.0, 0.0, 0.0, 0.0, 0.0, 0.0, 0.0, 0.0, 0.0, 0.0, 0.0, 0.0, 0.0, 0.0, 0.0, 0.0, 0.0, 0.0, 0.0, 0.0, 0.0, 0.0, 0.0, 0.0, 0.0, 0.0, 0.0, 0.0, 0.0, 0.0, 0.0, 0.0, 0.0, 0.0, 0.0, 0.0, 0.0, 0.0, 0.0, 0.0, 0.0, 0.0, 0.0, 0.0, 0.0, 0.0, 0.0, 0.0, 0.0, 0.0, 0.0, 0.0, 0.0, 0.0, 0.0, 0.0, 0.0, 0.0, 0.0, 0.0, 0.0, 0.0, 0.0, 0.0, 0.0, 0.0, 0.0, 0.0, 0.0, 0.0, 0.0, 0.0, 0.0, 0.0, 0.0, 0.0, 0.0, 0.0, 0.0, 0.0, 0.0, 0.0, 0.0, 0.0, 0.0, 0.0, 0.0, 0.0, 0.0, 0.0, 0.0, 0.0, 0.0, 0.0, 0.0, 0.0, 0.0, 0.0, 0.0, 0.0, 0.0, 0.0, 0.0, 0.0, 0.0, 0.0, 0.0, 0.0, 0.0, 0.0, 0.0, 0.0, 0.0, 0.0, 0.0, 0.0, 0.0, 0.0, 0.0, 0.0, 0.0, 0.0, 0.0, 0.0, 0.0, 0.0, 0.0, 0.0, 0.0, 0.0, 0.0, 0.0, 0.0, 0.0, 0.0, 0.0, 0.0, 0.0, 0.0, 0.0, 0.0, 0.0, 0.0, 0.0, 0.0, 0.0, 0.0, 0.0, 0.0, 0.0, 0.0, 0.0, 0.0, 0.0, 0.0, 0.0, 0.0, 0.0, 0.0, 0.0, 0.0, 0.0, 0.0, 0.0, 0.0, 0.0, 0.0, 0.0, 0.0, 0.0, 0.0, 0.0, 0.0, 0.0, 0.0, 0.0, 0.0, 0.0, 0.0, 0.0, 0.0, 0.0, 0.0, 0.0, 0.0, 0.0, 0.0, 0.0, 0.0, 0.0, 0.0, 0.0, 0.0, 0.0, 0.0, 0.0, 0.0, 0.0, 0.0, 0.0, 0.0, 0.0, 0.0, 0.0, 0.0, 0.0, 0.0, 0.0, 0.0, 0.0, 0.0, 0.0, 0.0, 0.0, 0.0, 0.0, 0.0, 0.0, 0.0, 0.0, 0.0, 0.0, 0.0, 0.0, 0.0, 0.0, 0.0, 0.0, 0.0, 0.0, 0.0, 0.0, 0.0, 0.0, 0.0, 0.0, 0.0, 0.0, 0.0, 0.0, 0.0, 0.0, 0.0, 0.0, 0.0, 0.0, 0.0, 0.0, 0.0, 0.0, 0.0, 0.0, 0.0, 0.0, 0.0, 0.0, 0.0, 0.0, 0.0, 0.0, 0.0, 0.0, 0.0, 0.0, 0.0, 0.0, 0.0, 0.0, 0.0, 0.0, 0.0, 0.0, 0.0, 0.0, 0.0, 0.0, 0.0, 0.0, 0.0, 0.0, 0.0, 0.0, 0.0, 0.0, 0.0, 0.0, 0.0, 0.0, 0.0, 0.0, 0.0, 0.0, 0.0, 0.0, 0.0, 0.0, 0.0, 0.0, 0.0, 0.0, 0.0, 0.0, 0.0, 0.0, 0.0, 0.0, 0.0, 0.0, 0.0, 0.0, 0.0, 0.0, 0.0, 0.0, 0.08296, 0.5, 0.08296, 1.295e-07, 0.1913, 9.712e-08, 0.1913, 0.5, 1.792e-07, 0.5, 0.0, 1.457e-07, 0.08296, 1.295e-07, 0.08296, 0.5, 0.1084, 0.5, 0.1084, 1.0, 1.792e-08, 1.0, 0.0, 0.5, 0.2257, 0.5, 0.2257, 1.0, 0.1084, 1.0, 0.1084, 0.5, 0.3341, 0.5, 0.3341, 1.0, 0.2257, 1.0, 0.2257, 0.5, 0.917, 0.5, 0.917, 3.237e-08, 1.0, 0.0, 1.0, 0.5, 0.8087, 0.5, 0.8087, 3.237e-08, 0.917, 3.237e-08, 0.917, 0.5, 0.6913, 0.5, 0.6913, 3.237e-08, 0.8087, 3.237e-08, 0.8087, 0.5, 0.583, 0.5, 0.583, 3.237e-08, 0.6913, 3.237e-08, 0.6913, 0.5, 0.5, 0.5, 0.5, 8.093e-08, 0.583, 3.237e-08, 0.583, 0.5, 0.4425, 0.5, 0.4425, 1.0, 0.3341, 1.0, 0.3341, 0.5, 0.5598, 0.5, 0.5598, 1.0, 0.4425, 1.0, 0.4425, 0.5, 0.6682, 0.5, 0.6682, 1.0, 0.5598, 1.0, 0.5598, 0.5, 0.417, 0.5, 0.417, 3.237e-08, 0.5, 0.0, 0.5, 0.5, 0.3087, 0.5, 0.3087, 8.093e-08, 0.417, 3.237e-08, 0.417, 0.5, 0.0, 0.0, 0.0, 0.0, 0.0, 0.0, 0.0, 0.0, 0.0, 0.0, 0.0, 0.0, 0.0, 0.0, 0.0, 0.0, 0.0, 0.0, 0.0, 0.0, 0.0, 0.0, 0.0, 0.0, 0.0, 0.0, 0.0, 0.0, 0.0, 0.0, 0.0, 0.0, 0.0, 0.0, 0.0, 0.0, 0.0, 0.0, 0.0, 0.0, 0.0, 0.0, 0.0, 0.0, 0.0, 0.0, 0.0, 0.0, 0.0, 0.0, 0.0, 0.0, 0.0, 0.0, 0.0, 0.0, 0.0, 0.0, 0.0, 0.0, 0.0, 0.0, 0.0, 0.0, 0.0, 0.0, 0.0, 0.0, 0.0, 0.0, 0.0, 0.0, 0.0, 0.0, 0.0, 0.0, 0.0, 0.0, 0.0, 0.0, 0.0, 0.0, 0.0, 0.0, 0.0, 0.0, 0.0, 0.0, 0.0, 0.0, 0.0, 0.0, 0.0, 0.0, 0.0, 0.0, 0.0, 0.0, 0.0, 0.0, 0.0, 0.0, 0.0, 0.0, 0.0, 0.0, 0.0, 0.0, 0.0, 0.0, 0.0, 0.0, 0.0, 0.0, 0.0, 0.0, 0.0, 0.0, 0.0, 0.0, 0.0, 0.0, 0.0, 0.0, 0.0, 0.0, 0.0, 0.0, 0.1913, 0.5, 0.1913, 9.712e-08, 0.3087, 8.093e-08, 0.3087, 0.5, 0.0, 0.0, 0.0, 0.0, 0.0, 0.0, 0.0, 0.0, 0.0, 0.0, 0.0, 0.0, 0.0, 0.0, 0.0, 0.0, 0.0, 0.0, 0.0, 0.0, 0.0, 0.0, 0.0, 0.0, 0.0, 0.0, 0.0, 0.0, 0.0, 0.0, 0.0, 0.0, 0.0, 0.0, 0.0, 0.0, 0.0, 0.0, 0.0, 0.0, 0.0, 0.0, 0.0, 0.0, 0.0, 0.0, 0.0, 0.0, 0.0, 0.0, 0.0, 0.0, 0.0, 0.0, 0.0, 0.0, 0.0, 0.0, 0.0, 0.0, 0.0, 0.0, 0.0, 0.0, 0.0, 0.0, 0.0, 0.0, 0.0, 0.0, 0.0, 0.0, 0.0, 0.0, 0.0, 0.0, 0.0, 0.0, 0.0, 0.0, 0.0, 0.0, 0.0, 0.0, 0.0, 0.0, 0.0, 0.0, 0.0, 0.0, 0.0, 0.0, 0.0, 0.0, 0.0, 0.0, 0.0, 0.0, 0.0, 0.0, 0.0, 0.0, 0.0, 0.0, 0.0, 0.0, 0.0, 0.0, 0.0, 0.0, 0.0, 0.0, 0.0, 0.0, 0.0, 0.0, 0.0, 0.0, 0.0, 0.0, 0.0, 0.0, 0.0, 0.0, 0.0, 0.0, 0.0, 0.0, 0.0, 0.0, 0.0, 0.0, 0.0, 0.0, 0.0, 0.0, 0.0, 0.0, 0.0, 0.0, 0.0, 0.0, 0.0, 0.0, 0.0, 0.0, 0.0, 0.0, 0.0, 0.0, 0.0, 0.0, 0.0, 0.0, 0.0, 0.0, 0.0, 0.0, 0.0, 0.0, 0.0, 0.0, 0.0, 0.0, 0.0, 0.0, 0.0, 0.0, 0.0, 0.0, 0.0, 0.0, 0.0, 0.0, 0.0, 0.0, 0.0, 0.0, 0.0, 0.0, 0.0, 0.0, 0.0, 0.0, 0.0, 0.0, 0.0, 0.0, 0.0, 0.0, 0.0, 0.0, 0.0, 0.0, 0.0, 0.0, 0.0, 0.0, 0.0, 0.0, 0.0, 0.0, 0.0, 0.0, 0.0, 0.0, 0.0, 0.0, 0.0, 0.0, 0.0, 0.0, 0.0, 0.0, 0.0, 0.0, 0.0, 0.0, 0.0, 0.0, 0.0, 0.0, 0.0, 0.0, 0.0, 0.0, 0.0, 0.0, 0.0, 0.0, 0.0, 0.0, 0.0, 0.0, 0.0, 0.0, 0.0, 0.0, 0.0, 0.0, 0.0, 0.0, 0.0, 0.0, 0.0, 0.0, 0.0, 0.0, 0.0, 0.0, 0.0, 0.0, 0.0, 0.0, 0.0, 0.0, 0.0, 0.0, 0.0, 0.0, 0.0, 0.0, 0.0, 0.0, 0.0, 0.0, 0.0, 0.0, 0.0, 0.0, 0.0, 0.0, 0.0, 0.0, 0.0, 0.0, 0.0, 0.0, 0.0, 0.0, 0.0, 0.0, 0.0, 0.0, 0.0, 0.0, 0.0, 0.0, 0.0, 0.0, 0.0, 0.0, 0.0, 0.0, 0.0, 0.0, 0.0, 0.0, 0.0, 0.0, 0.0, 0.0, 0.0, 0.0, 0.0, 0.0, 0.0, 0.0, 0.0, 0.0, 0.0, 0.0, 0.0, 0.0, 0.0, 0.0, 0.0, 0.0, 0.0, 0.0, 0.0, 0.0, 0.0, 0.0, 0.0, 0.0, 0.0, 0.0, 0.0, 0.0, 0.0, 0.0, 0.0, 0.0, 0.0, 0.0, 0.0, 0.0, 0.0, 0.0, 0.0, 0.0, 0.0, 0.0])
me_cylinder.materials.append(mat_can)
me_cylinder.materials.append(mat_bottom)
me_cylinder.use_remesh_preserve_volume = False
me_cylinder.use_remesh_preserve_attributes = False
me_cylinder.use_mirror_vertex_groups = False
me_cylinder.update()

# ---- objects
ob_straw = bpy.data.objects.new('straw', me_cylinder_006)
ob_cylinder_001 = bpy.data.objects.new('Cylinder.001', me_cylinder_004)
ob_plane = bpy.data.objects.new('Plane', me_plane_001)
ob_cylinder = bpy.data.objects.new('Cylinder', me_cylinder)
ob_lamp = bpy.data.objects.new('Lamp', light_lamp)
ob_camera = bpy.data.objects.new('Camera', cam_camera)

# ---- transforms, parenting, visibility, modifiers, constraints
ob_straw.location = (0.01446, 0.9627, 2.744)
ob_straw.rotation_euler = (-1.571, -0.0, 0.0)
ob_straw.scale = (0.005, 0.005, 1.0)
ob_straw.lineart.crease_threshold = 0.0
_m = ob_straw.modifiers.new('Subsurf', 'SUBSURF')
_m.uv_smooth = 'PRESERVE_CORNERS'
_m.quality = 2
_m.levels = 2
ob_cylinder_001.location = (-0.004651, -0.004008, 2.689)
ob_cylinder_001.scale = (0.1049, 0.1011, 0.08059)
ob_cylinder_001.lineart.crease_threshold = 0.0
_m = ob_cylinder_001.modifiers.new('Subsurf', 'SUBSURF')
_m.uv_smooth = 'PRESERVE_CORNERS'
_m.quality = 2
_m.levels = 2
ob_plane.location = (1.663, -0.6407, 1.276)
ob_plane.scale = (0.2305, 0.2305, 0.2305)
ob_plane.lineart.crease_threshold = 0.0
ob_cylinder.location = (0.0, 0.0, 1.147)
ob_cylinder.scale = (0.5, 0.5, 1.0)
ob_cylinder.lineart.crease_threshold = 0.0
_m = ob_cylinder.modifiers.new('Subsurf', 'SUBSURF')
_m.uv_smooth = 'PRESERVE_CORNERS'
_m.quality = 2
_m.levels = 2
_m = ob_cylinder.modifiers.new('EdgeSplit', 'EDGE_SPLIT')
ob_lamp.location = (4.076, 1.005, 5.904)
ob_lamp.rotation_euler = (0.6503, 0.05522, 1.866)
ob_lamp.lock_rotations_4d = False
ob_lamp.empty_display_type = 'ARROWS'
ob_lamp.color = (0.0, 0.0, 0.0, 0.0)
ob_lamp.lineart.crease_threshold = 0.0
ob_camera.location = (7.481, -6.508, 5.344)
ob_camera.rotation_euler = (1.109, 0.01082, 0.8149)
ob_camera.lock_rotations_4d = False
ob_camera.empty_display_type = 'ARROWS'
ob_camera.color = (0.0, 0.0, 0.0, 0.0)
ob_camera.display_type = 'WIRE'
ob_camera.lineart.crease_threshold = 0.0

# ---- collection membership
col_collection_1.objects.link(ob_straw)
col_collection_1.objects.link(ob_cylinder_001)
col_collection_1.objects.link(ob_plane)
col_collection_1.objects.link(ob_cylinder)
col_collection_1.objects.link(ob_lamp)
col_collection_1.objects.link(ob_camera)

# ---- scene / render settings (as saved in the file)
scene.camera = ob_camera
scene.frame_start = 1; scene.frame_end = 250; scene.frame_set(1)
scene.render.engine = 'BLENDER_EEVEE_NEXT'
scene.render.resolution_percentage = 50
scene.render.dither_intensity = 0.0
scene.cycles.use_denoising = False
scene.cycles.samples = 10
scene.cycles.sampling_pattern = 'TABULATED_SOBOL'
scene.cycles.light_sampling_threshold = 0.0
scene.cycles.use_adaptive_sampling = False
scene.cycles.use_light_tree = False
scene.cycles.blur_glossy = 0.0
scene.cycles.pixel_filter_type = 'GAUSSIAN'
scene.cycles.sample_clamp_indirect = 0.0
scene.view_settings.view_transform = 'Standard'
bpy.context.view_layer.update()
